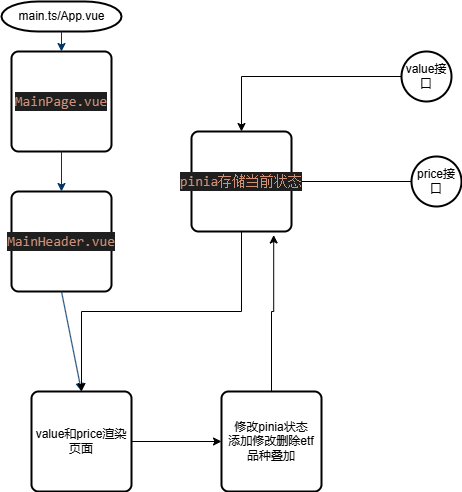

The diagram above was exported from draw.io. Its source (the exported page's mxGraphModel, read from the mxfile embedded in the PNG):
<mxGraphModel dx="745" dy="439" grid="1" gridSize="10" guides="1" tooltips="1" connect="1" arrows="1" fold="1" page="1" pageScale="1" pageWidth="1169" pageHeight="827" background="none" math="0" shadow="0">
  <root>
    <mxCell id="0" />
    <mxCell id="1" parent="0" />
    <mxCell id="2" value="main.ts/App.vue" style="shape=mxgraph.flowchart.terminator;strokeWidth=2;gradientColor=none;gradientDirection=north;fontStyle=0;html=1;" parent="1" vertex="1">
      <mxGeometry x="260" y="60" width="120" height="30" as="geometry" />
    </mxCell>
    <mxCell id="7" style="fontStyle=1;strokeColor=#003366;strokeWidth=1;html=1;entryX=0.5;entryY=0;entryDx=0;entryDy=0;" parent="1" source="2" target="Ipia8H0fnRiLaO-SYW4n-58" edge="1">
      <mxGeometry relative="1" as="geometry">
        <mxPoint x="320" y="130" as="targetPoint" />
      </mxGeometry>
    </mxCell>
    <mxCell id="45" value="" style="edgeStyle=elbowEdgeStyle;elbow=horizontal;exitX=1;exitY=0.5;exitPerimeter=0;entryX=0.905;entryY=0.5;entryPerimeter=0;fontStyle=1;strokeColor=#003366;strokeWidth=1;html=1;" parent="1" target="34" edge="1">
      <mxGeometry width="100" height="100" as="geometry">
        <mxPoint x="380.5" y="1119.25" as="sourcePoint" />
        <mxPoint x="100" as="targetPoint" />
        <Array as="points">
          <mxPoint x="950" y="1320" />
        </Array>
      </mxGeometry>
    </mxCell>
    <mxCell id="Ipia8H0fnRiLaO-SYW4n-58" value="&lt;div style=&quot;color: rgb(204, 204, 204); background-color: rgb(31, 31, 31); font-family: Consolas, &amp;quot;Courier New&amp;quot;, monospace; font-size: 14px; line-height: 19px; white-space: pre;&quot;&gt;&lt;span style=&quot;color: #ce9178;&quot;&gt;MainPage.vue&lt;/span&gt;&lt;/div&gt;" style="rounded=1;whiteSpace=wrap;html=1;absoluteArcSize=1;arcSize=14;strokeWidth=2;" vertex="1" parent="1">
      <mxGeometry x="270" y="110" width="100" height="100" as="geometry" />
    </mxCell>
    <mxCell id="Ipia8H0fnRiLaO-SYW4n-59" value="&lt;div style=&quot;color: rgb(204, 204, 204); background-color: rgb(31, 31, 31); font-family: Consolas, &amp;quot;Courier New&amp;quot;, monospace; font-size: 14px; line-height: 19px; white-space: pre;&quot;&gt;&lt;span style=&quot;color: #ce9178;&quot;&gt;MainHeader.vue&lt;/span&gt;&lt;/div&gt;" style="rounded=1;whiteSpace=wrap;html=1;absoluteArcSize=1;arcSize=14;strokeWidth=2;" vertex="1" parent="1">
      <mxGeometry x="270" y="250" width="100" height="100" as="geometry" />
    </mxCell>
    <mxCell id="Ipia8H0fnRiLaO-SYW4n-61" style="fontStyle=1;strokeColor=#003366;strokeWidth=1;html=1;entryX=0.5;entryY=0;entryDx=0;entryDy=0;exitX=0.5;exitY=1;exitDx=0;exitDy=0;" edge="1" parent="1" source="Ipia8H0fnRiLaO-SYW4n-58" target="Ipia8H0fnRiLaO-SYW4n-59">
      <mxGeometry relative="1" as="geometry">
        <mxPoint x="328" y="90" as="sourcePoint" />
        <mxPoint x="400" y="120" as="targetPoint" />
      </mxGeometry>
    </mxCell>
    <mxCell id="Ipia8H0fnRiLaO-SYW4n-76" style="edgeStyle=orthogonalEdgeStyle;rounded=0;orthogonalLoop=1;jettySize=auto;html=1;exitX=1;exitY=0.5;exitDx=0;exitDy=0;entryX=0;entryY=0.5;entryDx=0;entryDy=0;" edge="1" parent="1" source="Ipia8H0fnRiLaO-SYW4n-66" target="Ipia8H0fnRiLaO-SYW4n-75">
      <mxGeometry relative="1" as="geometry" />
    </mxCell>
    <mxCell id="Ipia8H0fnRiLaO-SYW4n-66" value="value和price渲染页面" style="rounded=1;whiteSpace=wrap;html=1;absoluteArcSize=1;arcSize=14;strokeWidth=2;" vertex="1" parent="1">
      <mxGeometry x="290" y="450" width="100" height="100" as="geometry" />
    </mxCell>
    <mxCell id="Ipia8H0fnRiLaO-SYW4n-67" style="fontStyle=1;strokeColor=#003366;strokeWidth=1;html=1;entryX=0.5;entryY=0;entryDx=0;entryDy=0;exitX=0.5;exitY=1;exitDx=0;exitDy=0;" edge="1" parent="1" source="Ipia8H0fnRiLaO-SYW4n-59" target="Ipia8H0fnRiLaO-SYW4n-66">
      <mxGeometry relative="1" as="geometry">
        <mxPoint x="330" y="360" as="sourcePoint" />
        <mxPoint x="360" y="450" as="targetPoint" />
      </mxGeometry>
    </mxCell>
    <mxCell id="Ipia8H0fnRiLaO-SYW4n-71" style="edgeStyle=orthogonalEdgeStyle;rounded=0;orthogonalLoop=1;jettySize=auto;html=1;exitX=0;exitY=0.5;exitDx=0;exitDy=0;exitPerimeter=0;entryX=0.5;entryY=0;entryDx=0;entryDy=0;" edge="1" parent="1" source="Ipia8H0fnRiLaO-SYW4n-69" target="Ipia8H0fnRiLaO-SYW4n-73">
      <mxGeometry relative="1" as="geometry">
        <mxPoint x="540" y="300" as="targetPoint" />
      </mxGeometry>
    </mxCell>
    <mxCell id="Ipia8H0fnRiLaO-SYW4n-69" value="value接口" style="strokeWidth=2;html=1;shape=mxgraph.flowchart.start_2;whiteSpace=wrap;" vertex="1" parent="1">
      <mxGeometry x="660" y="110" width="50" height="50" as="geometry" />
    </mxCell>
    <mxCell id="Ipia8H0fnRiLaO-SYW4n-72" style="edgeStyle=orthogonalEdgeStyle;rounded=0;orthogonalLoop=1;jettySize=auto;html=1;exitX=0;exitY=0.5;exitDx=0;exitDy=0;exitPerimeter=0;" edge="1" parent="1" source="Ipia8H0fnRiLaO-SYW4n-70" target="Ipia8H0fnRiLaO-SYW4n-73">
      <mxGeometry relative="1" as="geometry">
        <mxPoint x="590" y="335" as="targetPoint" />
      </mxGeometry>
    </mxCell>
    <mxCell id="Ipia8H0fnRiLaO-SYW4n-70" value="price接口" style="strokeWidth=2;html=1;shape=mxgraph.flowchart.start_2;whiteSpace=wrap;" vertex="1" parent="1">
      <mxGeometry x="670" y="215" width="50" height="50" as="geometry" />
    </mxCell>
    <mxCell id="Ipia8H0fnRiLaO-SYW4n-74" style="edgeStyle=orthogonalEdgeStyle;rounded=0;orthogonalLoop=1;jettySize=auto;html=1;exitX=0.5;exitY=1;exitDx=0;exitDy=0;" edge="1" parent="1" source="Ipia8H0fnRiLaO-SYW4n-73" target="Ipia8H0fnRiLaO-SYW4n-66">
      <mxGeometry relative="1" as="geometry" />
    </mxCell>
    <mxCell id="Ipia8H0fnRiLaO-SYW4n-73" value="&lt;div style=&quot;color: rgb(204, 204, 204); background-color: rgb(31, 31, 31); font-family: Consolas, &amp;quot;Courier New&amp;quot;, monospace; font-size: 14px; line-height: 19px; white-space: pre;&quot;&gt;&lt;span style=&quot;color: #ce9178;&quot;&gt;pinia存储当前状态&lt;/span&gt;&lt;/div&gt;" style="rounded=1;whiteSpace=wrap;html=1;absoluteArcSize=1;arcSize=14;strokeWidth=2;" vertex="1" parent="1">
      <mxGeometry x="450" y="190" width="100" height="100" as="geometry" />
    </mxCell>
    <mxCell id="Ipia8H0fnRiLaO-SYW4n-75" value="修改pinia状态&lt;div&gt;添加修改删除etf&lt;/div&gt;&lt;div&gt;品种叠加&lt;/div&gt;" style="rounded=1;whiteSpace=wrap;html=1;absoluteArcSize=1;arcSize=14;strokeWidth=2;" vertex="1" parent="1">
      <mxGeometry x="480" y="450" width="100" height="100" as="geometry" />
    </mxCell>
    <mxCell id="Ipia8H0fnRiLaO-SYW4n-77" style="edgeStyle=orthogonalEdgeStyle;rounded=0;orthogonalLoop=1;jettySize=auto;html=1;exitX=0.5;exitY=0;exitDx=0;exitDy=0;entryX=0.822;entryY=1.035;entryDx=0;entryDy=0;entryPerimeter=0;" edge="1" parent="1" source="Ipia8H0fnRiLaO-SYW4n-75" target="Ipia8H0fnRiLaO-SYW4n-73">
      <mxGeometry relative="1" as="geometry" />
    </mxCell>
  </root>
</mxGraphModel>